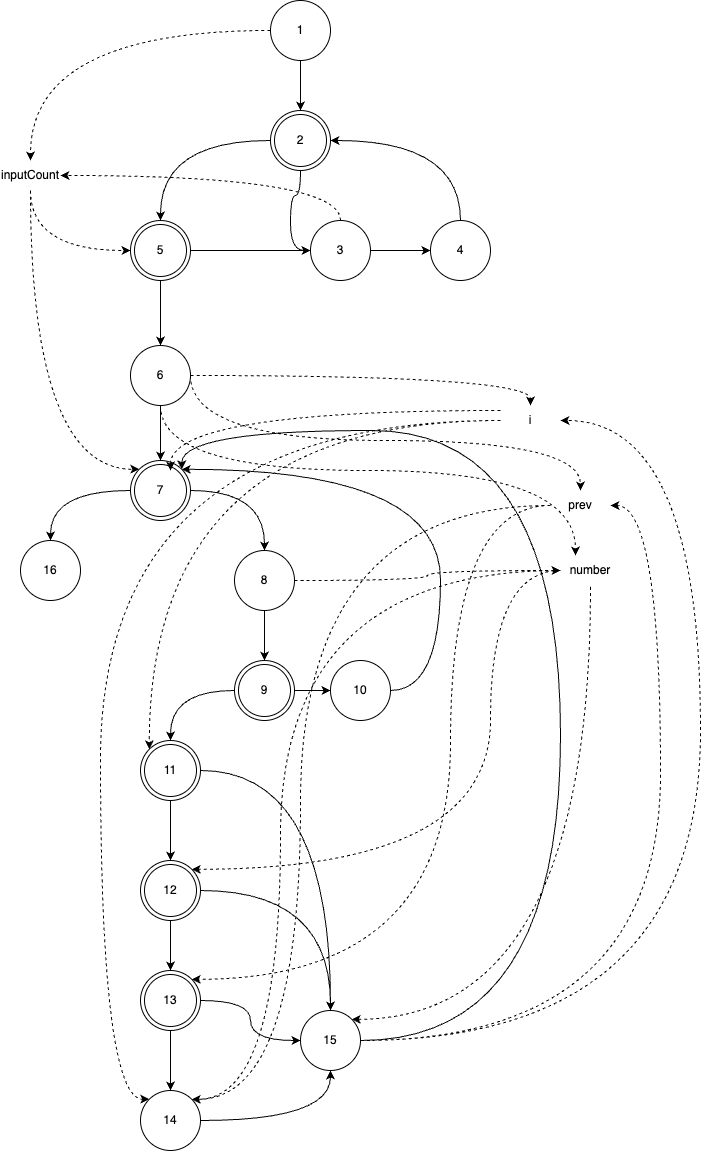

The diagram above was exported from draw.io. Its source (the exported page's mxGraphModel, read from the mxfile embedded in the PNG):
<mxGraphModel dx="1313" dy="1067" grid="1" gridSize="10" guides="1" tooltips="1" connect="1" arrows="1" fold="1" page="1" pageScale="1" pageWidth="827" pageHeight="1169" math="0" shadow="0">
  <root>
    <mxCell id="0" />
    <mxCell id="1" parent="0" />
    <mxCell id="vJCfKgffCFRLduq6V0Hq-31" style="edgeStyle=orthogonalEdgeStyle;curved=1;rounded=0;orthogonalLoop=1;jettySize=auto;html=1;" parent="1" source="vJCfKgffCFRLduq6V0Hq-22" target="vJCfKgffCFRLduq6V0Hq-30" edge="1">
      <mxGeometry relative="1" as="geometry" />
    </mxCell>
    <mxCell id="vJCfKgffCFRLduq6V0Hq-32" style="edgeStyle=orthogonalEdgeStyle;curved=1;rounded=0;orthogonalLoop=1;jettySize=auto;html=1;entryX=0;entryY=0.5;entryDx=0;entryDy=0;exitX=0.5;exitY=1;exitDx=0;exitDy=0;" parent="1" source="vJCfKgffCFRLduq6V0Hq-22" target="vJCfKgffCFRLduq6V0Hq-26" edge="1">
      <mxGeometry relative="1" as="geometry" />
    </mxCell>
    <mxCell id="vJCfKgffCFRLduq6V0Hq-22" value="2" style="ellipse;shape=doubleEllipse;whiteSpace=wrap;html=1;aspect=fixed;" parent="1" vertex="1">
      <mxGeometry x="390" y="290" width="60" height="60" as="geometry" />
    </mxCell>
    <mxCell id="vJCfKgffCFRLduq6V0Hq-24" style="edgeStyle=orthogonalEdgeStyle;rounded=0;orthogonalLoop=1;jettySize=auto;html=1;curved=1;" parent="1" source="vJCfKgffCFRLduq6V0Hq-23" target="vJCfKgffCFRLduq6V0Hq-22" edge="1">
      <mxGeometry relative="1" as="geometry" />
    </mxCell>
    <mxCell id="5NNqQIPLXfPbbmQqdgxU-2" style="edgeStyle=orthogonalEdgeStyle;rounded=0;orthogonalLoop=1;jettySize=auto;html=1;curved=1;dashed=1;" parent="1" source="vJCfKgffCFRLduq6V0Hq-23" target="5NNqQIPLXfPbbmQqdgxU-1" edge="1">
      <mxGeometry relative="1" as="geometry" />
    </mxCell>
    <mxCell id="vJCfKgffCFRLduq6V0Hq-23" value="1" style="ellipse;whiteSpace=wrap;html=1;aspect=fixed;" parent="1" vertex="1">
      <mxGeometry x="390" y="180" width="60" height="60" as="geometry" />
    </mxCell>
    <mxCell id="vJCfKgffCFRLduq6V0Hq-28" style="edgeStyle=orthogonalEdgeStyle;rounded=0;orthogonalLoop=1;jettySize=auto;html=1;curved=1;" parent="1" source="vJCfKgffCFRLduq6V0Hq-26" target="vJCfKgffCFRLduq6V0Hq-27" edge="1">
      <mxGeometry relative="1" as="geometry" />
    </mxCell>
    <mxCell id="vJCfKgffCFRLduq6V0Hq-63" value="" style="edgeStyle=orthogonalEdgeStyle;curved=1;rounded=0;orthogonalLoop=1;jettySize=auto;html=1;" parent="1" source="vJCfKgffCFRLduq6V0Hq-26" target="vJCfKgffCFRLduq6V0Hq-27" edge="1">
      <mxGeometry relative="1" as="geometry" />
    </mxCell>
    <mxCell id="5NNqQIPLXfPbbmQqdgxU-3" style="edgeStyle=orthogonalEdgeStyle;curved=1;rounded=0;orthogonalLoop=1;jettySize=auto;html=1;entryX=1;entryY=0.5;entryDx=0;entryDy=0;dashed=1;" parent="1" source="vJCfKgffCFRLduq6V0Hq-26" target="5NNqQIPLXfPbbmQqdgxU-1" edge="1">
      <mxGeometry relative="1" as="geometry">
        <Array as="points">
          <mxPoint x="460" y="355" />
        </Array>
      </mxGeometry>
    </mxCell>
    <mxCell id="vJCfKgffCFRLduq6V0Hq-26" value="3" style="ellipse;whiteSpace=wrap;html=1;aspect=fixed;" parent="1" vertex="1">
      <mxGeometry x="430" y="400" width="60" height="60" as="geometry" />
    </mxCell>
    <mxCell id="vJCfKgffCFRLduq6V0Hq-29" style="edgeStyle=orthogonalEdgeStyle;rounded=0;orthogonalLoop=1;jettySize=auto;html=1;curved=1;exitX=0.5;exitY=0;exitDx=0;exitDy=0;" parent="1" source="vJCfKgffCFRLduq6V0Hq-27" target="vJCfKgffCFRLduq6V0Hq-22" edge="1">
      <mxGeometry relative="1" as="geometry">
        <Array as="points">
          <mxPoint x="580" y="320" />
        </Array>
      </mxGeometry>
    </mxCell>
    <mxCell id="vJCfKgffCFRLduq6V0Hq-27" value="4" style="ellipse;whiteSpace=wrap;html=1;aspect=fixed;" parent="1" vertex="1">
      <mxGeometry x="550" y="400" width="60" height="60" as="geometry" />
    </mxCell>
    <mxCell id="vJCfKgffCFRLduq6V0Hq-33" style="edgeStyle=orthogonalEdgeStyle;curved=1;rounded=0;orthogonalLoop=1;jettySize=auto;html=1;" parent="1" source="vJCfKgffCFRLduq6V0Hq-30" target="vJCfKgffCFRLduq6V0Hq-26" edge="1">
      <mxGeometry relative="1" as="geometry" />
    </mxCell>
    <mxCell id="vJCfKgffCFRLduq6V0Hq-37" style="edgeStyle=orthogonalEdgeStyle;curved=1;rounded=0;orthogonalLoop=1;jettySize=auto;html=1;" parent="1" source="vJCfKgffCFRLduq6V0Hq-30" target="vJCfKgffCFRLduq6V0Hq-34" edge="1">
      <mxGeometry relative="1" as="geometry" />
    </mxCell>
    <mxCell id="vJCfKgffCFRLduq6V0Hq-30" value="5" style="ellipse;shape=doubleEllipse;whiteSpace=wrap;html=1;aspect=fixed;" parent="1" vertex="1">
      <mxGeometry x="250" y="400" width="60" height="60" as="geometry" />
    </mxCell>
    <mxCell id="vJCfKgffCFRLduq6V0Hq-39" style="edgeStyle=orthogonalEdgeStyle;curved=1;rounded=0;orthogonalLoop=1;jettySize=auto;html=1;" parent="1" source="vJCfKgffCFRLduq6V0Hq-34" target="vJCfKgffCFRLduq6V0Hq-38" edge="1">
      <mxGeometry relative="1" as="geometry" />
    </mxCell>
    <mxCell id="5NNqQIPLXfPbbmQqdgxU-9" style="edgeStyle=orthogonalEdgeStyle;curved=1;rounded=0;orthogonalLoop=1;jettySize=auto;html=1;entryX=0.5;entryY=0;entryDx=0;entryDy=0;dashed=1;" parent="1" source="vJCfKgffCFRLduq6V0Hq-34" target="5NNqQIPLXfPbbmQqdgxU-7" edge="1">
      <mxGeometry relative="1" as="geometry" />
    </mxCell>
    <mxCell id="5NNqQIPLXfPbbmQqdgxU-16" style="edgeStyle=orthogonalEdgeStyle;curved=1;rounded=0;orthogonalLoop=1;jettySize=auto;html=1;entryX=0.5;entryY=0;entryDx=0;entryDy=0;dashed=1;" parent="1" source="vJCfKgffCFRLduq6V0Hq-34" target="5NNqQIPLXfPbbmQqdgxU-11" edge="1">
      <mxGeometry relative="1" as="geometry">
        <Array as="points">
          <mxPoint x="310" y="620" />
          <mxPoint x="700" y="620" />
        </Array>
      </mxGeometry>
    </mxCell>
    <mxCell id="5NNqQIPLXfPbbmQqdgxU-17" style="edgeStyle=orthogonalEdgeStyle;curved=1;rounded=0;orthogonalLoop=1;jettySize=auto;html=1;entryX=0.25;entryY=0;entryDx=0;entryDy=0;dashed=1;" parent="1" source="vJCfKgffCFRLduq6V0Hq-34" target="5NNqQIPLXfPbbmQqdgxU-12" edge="1">
      <mxGeometry relative="1" as="geometry">
        <Array as="points">
          <mxPoint x="280" y="650" />
          <mxPoint x="695" y="650" />
        </Array>
      </mxGeometry>
    </mxCell>
    <mxCell id="vJCfKgffCFRLduq6V0Hq-34" value="6" style="ellipse;whiteSpace=wrap;html=1;aspect=fixed;" parent="1" vertex="1">
      <mxGeometry x="250" y="525" width="60" height="60" as="geometry" />
    </mxCell>
    <mxCell id="vJCfKgffCFRLduq6V0Hq-41" style="edgeStyle=orthogonalEdgeStyle;curved=1;rounded=0;orthogonalLoop=1;jettySize=auto;html=1;" parent="1" source="vJCfKgffCFRLduq6V0Hq-38" target="vJCfKgffCFRLduq6V0Hq-40" edge="1">
      <mxGeometry relative="1" as="geometry" />
    </mxCell>
    <mxCell id="vJCfKgffCFRLduq6V0Hq-43" style="edgeStyle=orthogonalEdgeStyle;curved=1;rounded=0;orthogonalLoop=1;jettySize=auto;html=1;" parent="1" source="vJCfKgffCFRLduq6V0Hq-38" target="vJCfKgffCFRLduq6V0Hq-42" edge="1">
      <mxGeometry relative="1" as="geometry" />
    </mxCell>
    <mxCell id="vJCfKgffCFRLduq6V0Hq-38" value="7" style="ellipse;shape=doubleEllipse;whiteSpace=wrap;html=1;aspect=fixed;" parent="1" vertex="1">
      <mxGeometry x="250" y="640" width="60" height="60" as="geometry" />
    </mxCell>
    <mxCell id="vJCfKgffCFRLduq6V0Hq-40" value="16" style="ellipse;whiteSpace=wrap;html=1;aspect=fixed;" parent="1" vertex="1">
      <mxGeometry x="140" y="720" width="60" height="60" as="geometry" />
    </mxCell>
    <mxCell id="vJCfKgffCFRLduq6V0Hq-45" style="edgeStyle=orthogonalEdgeStyle;curved=1;rounded=0;orthogonalLoop=1;jettySize=auto;html=1;entryX=0.5;entryY=0;entryDx=0;entryDy=0;" parent="1" source="vJCfKgffCFRLduq6V0Hq-42" target="vJCfKgffCFRLduq6V0Hq-44" edge="1">
      <mxGeometry relative="1" as="geometry" />
    </mxCell>
    <mxCell id="5NNqQIPLXfPbbmQqdgxU-13" style="edgeStyle=orthogonalEdgeStyle;curved=1;rounded=0;orthogonalLoop=1;jettySize=auto;html=1;entryX=0;entryY=0.5;entryDx=0;entryDy=0;dashed=1;" parent="1" source="vJCfKgffCFRLduq6V0Hq-42" target="5NNqQIPLXfPbbmQqdgxU-12" edge="1">
      <mxGeometry relative="1" as="geometry" />
    </mxCell>
    <mxCell id="vJCfKgffCFRLduq6V0Hq-42" value="8" style="ellipse;whiteSpace=wrap;html=1;aspect=fixed;" parent="1" vertex="1">
      <mxGeometry x="354" y="730" width="60" height="60" as="geometry" />
    </mxCell>
    <mxCell id="vJCfKgffCFRLduq6V0Hq-47" style="edgeStyle=orthogonalEdgeStyle;curved=1;rounded=0;orthogonalLoop=1;jettySize=auto;html=1;" parent="1" source="vJCfKgffCFRLduq6V0Hq-44" target="vJCfKgffCFRLduq6V0Hq-46" edge="1">
      <mxGeometry relative="1" as="geometry" />
    </mxCell>
    <mxCell id="vJCfKgffCFRLduq6V0Hq-50" style="edgeStyle=orthogonalEdgeStyle;curved=1;rounded=0;orthogonalLoop=1;jettySize=auto;html=1;entryX=0.5;entryY=0;entryDx=0;entryDy=0;" parent="1" source="vJCfKgffCFRLduq6V0Hq-44" target="vJCfKgffCFRLduq6V0Hq-49" edge="1">
      <mxGeometry relative="1" as="geometry" />
    </mxCell>
    <mxCell id="vJCfKgffCFRLduq6V0Hq-44" value="9" style="ellipse;shape=doubleEllipse;whiteSpace=wrap;html=1;aspect=fixed;" parent="1" vertex="1">
      <mxGeometry x="354" y="840" width="60" height="60" as="geometry" />
    </mxCell>
    <mxCell id="vJCfKgffCFRLduq6V0Hq-48" style="edgeStyle=orthogonalEdgeStyle;curved=1;rounded=0;orthogonalLoop=1;jettySize=auto;html=1;entryX=1;entryY=0;entryDx=0;entryDy=0;exitX=1;exitY=0.5;exitDx=0;exitDy=0;" parent="1" source="vJCfKgffCFRLduq6V0Hq-46" target="vJCfKgffCFRLduq6V0Hq-38" edge="1">
      <mxGeometry relative="1" as="geometry">
        <Array as="points">
          <mxPoint x="560" y="870" />
          <mxPoint x="560" y="649" />
        </Array>
      </mxGeometry>
    </mxCell>
    <mxCell id="vJCfKgffCFRLduq6V0Hq-46" value="10" style="ellipse;whiteSpace=wrap;html=1;aspect=fixed;" parent="1" vertex="1">
      <mxGeometry x="450" y="840" width="60" height="60" as="geometry" />
    </mxCell>
    <mxCell id="vJCfKgffCFRLduq6V0Hq-52" style="edgeStyle=orthogonalEdgeStyle;curved=1;rounded=0;orthogonalLoop=1;jettySize=auto;html=1;" parent="1" source="vJCfKgffCFRLduq6V0Hq-49" target="vJCfKgffCFRLduq6V0Hq-51" edge="1">
      <mxGeometry relative="1" as="geometry" />
    </mxCell>
    <mxCell id="vJCfKgffCFRLduq6V0Hq-58" style="edgeStyle=orthogonalEdgeStyle;curved=1;rounded=0;orthogonalLoop=1;jettySize=auto;html=1;" parent="1" source="vJCfKgffCFRLduq6V0Hq-49" target="vJCfKgffCFRLduq6V0Hq-55" edge="1">
      <mxGeometry relative="1" as="geometry" />
    </mxCell>
    <mxCell id="vJCfKgffCFRLduq6V0Hq-49" value="11" style="ellipse;shape=doubleEllipse;whiteSpace=wrap;html=1;aspect=fixed;" parent="1" vertex="1">
      <mxGeometry x="260" y="920" width="60" height="60" as="geometry" />
    </mxCell>
    <mxCell id="vJCfKgffCFRLduq6V0Hq-54" style="edgeStyle=orthogonalEdgeStyle;curved=1;rounded=0;orthogonalLoop=1;jettySize=auto;html=1;" parent="1" source="vJCfKgffCFRLduq6V0Hq-51" target="vJCfKgffCFRLduq6V0Hq-53" edge="1">
      <mxGeometry relative="1" as="geometry" />
    </mxCell>
    <mxCell id="vJCfKgffCFRLduq6V0Hq-57" style="edgeStyle=orthogonalEdgeStyle;curved=1;rounded=0;orthogonalLoop=1;jettySize=auto;html=1;" parent="1" source="vJCfKgffCFRLduq6V0Hq-51" target="vJCfKgffCFRLduq6V0Hq-55" edge="1">
      <mxGeometry relative="1" as="geometry" />
    </mxCell>
    <mxCell id="vJCfKgffCFRLduq6V0Hq-51" value="12" style="ellipse;shape=doubleEllipse;whiteSpace=wrap;html=1;aspect=fixed;" parent="1" vertex="1">
      <mxGeometry x="260" y="1040" width="60" height="60" as="geometry" />
    </mxCell>
    <mxCell id="vJCfKgffCFRLduq6V0Hq-56" style="edgeStyle=orthogonalEdgeStyle;curved=1;rounded=0;orthogonalLoop=1;jettySize=auto;html=1;entryX=0;entryY=0.5;entryDx=0;entryDy=0;" parent="1" source="vJCfKgffCFRLduq6V0Hq-53" target="vJCfKgffCFRLduq6V0Hq-55" edge="1">
      <mxGeometry relative="1" as="geometry" />
    </mxCell>
    <mxCell id="vJCfKgffCFRLduq6V0Hq-60" style="edgeStyle=orthogonalEdgeStyle;curved=1;rounded=0;orthogonalLoop=1;jettySize=auto;html=1;" parent="1" source="vJCfKgffCFRLduq6V0Hq-53" target="vJCfKgffCFRLduq6V0Hq-59" edge="1">
      <mxGeometry relative="1" as="geometry" />
    </mxCell>
    <mxCell id="vJCfKgffCFRLduq6V0Hq-53" value="13" style="ellipse;shape=doubleEllipse;whiteSpace=wrap;html=1;aspect=fixed;" parent="1" vertex="1">
      <mxGeometry x="260" y="1150" width="60" height="60" as="geometry" />
    </mxCell>
    <mxCell id="vJCfKgffCFRLduq6V0Hq-62" style="edgeStyle=orthogonalEdgeStyle;curved=1;rounded=0;orthogonalLoop=1;jettySize=auto;html=1;entryX=1;entryY=0;entryDx=0;entryDy=0;" parent="1" source="vJCfKgffCFRLduq6V0Hq-55" target="vJCfKgffCFRLduq6V0Hq-38" edge="1">
      <mxGeometry relative="1" as="geometry">
        <Array as="points">
          <mxPoint x="680" y="1220" />
          <mxPoint x="680" y="610" />
          <mxPoint x="301" y="610" />
        </Array>
      </mxGeometry>
    </mxCell>
    <mxCell id="5NNqQIPLXfPbbmQqdgxU-21" style="edgeStyle=orthogonalEdgeStyle;curved=1;rounded=0;orthogonalLoop=1;jettySize=auto;html=1;dashed=1;startArrow=classic;startFill=1;endArrow=none;endFill=0;exitX=1;exitY=0;exitDx=0;exitDy=0;" parent="1" source="vJCfKgffCFRLduq6V0Hq-55" target="5NNqQIPLXfPbbmQqdgxU-12" edge="1">
      <mxGeometry relative="1" as="geometry">
        <Array as="points">
          <mxPoint x="710" y="1199" />
        </Array>
      </mxGeometry>
    </mxCell>
    <mxCell id="5NNqQIPLXfPbbmQqdgxU-22" style="edgeStyle=orthogonalEdgeStyle;curved=1;rounded=0;orthogonalLoop=1;jettySize=auto;html=1;dashed=1;" parent="1" source="vJCfKgffCFRLduq6V0Hq-55" target="5NNqQIPLXfPbbmQqdgxU-11" edge="1">
      <mxGeometry relative="1" as="geometry">
        <Array as="points">
          <mxPoint x="780" y="1220" />
          <mxPoint x="780" y="685" />
        </Array>
      </mxGeometry>
    </mxCell>
    <mxCell id="5NNqQIPLXfPbbmQqdgxU-23" style="edgeStyle=orthogonalEdgeStyle;curved=1;rounded=0;orthogonalLoop=1;jettySize=auto;html=1;entryX=1;entryY=0.5;entryDx=0;entryDy=0;dashed=1;" parent="1" source="vJCfKgffCFRLduq6V0Hq-55" target="5NNqQIPLXfPbbmQqdgxU-7" edge="1">
      <mxGeometry relative="1" as="geometry">
        <Array as="points">
          <mxPoint x="820" y="1220" />
          <mxPoint x="820" y="600" />
        </Array>
      </mxGeometry>
    </mxCell>
    <mxCell id="vJCfKgffCFRLduq6V0Hq-55" value="15" style="ellipse;whiteSpace=wrap;html=1;aspect=fixed;" parent="1" vertex="1">
      <mxGeometry x="420" y="1190" width="60" height="60" as="geometry" />
    </mxCell>
    <mxCell id="vJCfKgffCFRLduq6V0Hq-61" style="edgeStyle=orthogonalEdgeStyle;curved=1;rounded=0;orthogonalLoop=1;jettySize=auto;html=1;" parent="1" source="vJCfKgffCFRLduq6V0Hq-59" target="vJCfKgffCFRLduq6V0Hq-55" edge="1">
      <mxGeometry relative="1" as="geometry" />
    </mxCell>
    <mxCell id="vJCfKgffCFRLduq6V0Hq-59" value="14" style="ellipse;whiteSpace=wrap;html=1;aspect=fixed;" parent="1" vertex="1">
      <mxGeometry x="260" y="1270" width="60" height="60" as="geometry" />
    </mxCell>
    <mxCell id="5NNqQIPLXfPbbmQqdgxU-5" style="edgeStyle=orthogonalEdgeStyle;curved=1;rounded=0;orthogonalLoop=1;jettySize=auto;html=1;entryX=0;entryY=0.5;entryDx=0;entryDy=0;dashed=1;" parent="1" source="5NNqQIPLXfPbbmQqdgxU-1" target="vJCfKgffCFRLduq6V0Hq-30" edge="1">
      <mxGeometry relative="1" as="geometry">
        <Array as="points">
          <mxPoint x="150" y="430" />
        </Array>
      </mxGeometry>
    </mxCell>
    <mxCell id="5NNqQIPLXfPbbmQqdgxU-6" style="edgeStyle=orthogonalEdgeStyle;curved=1;rounded=0;orthogonalLoop=1;jettySize=auto;html=1;entryX=0;entryY=0;entryDx=0;entryDy=0;dashed=1;" parent="1" source="5NNqQIPLXfPbbmQqdgxU-1" target="vJCfKgffCFRLduq6V0Hq-38" edge="1">
      <mxGeometry relative="1" as="geometry">
        <Array as="points">
          <mxPoint x="150" y="649" />
        </Array>
      </mxGeometry>
    </mxCell>
    <mxCell id="5NNqQIPLXfPbbmQqdgxU-1" value="inputCount" style="text;html=1;strokeColor=none;fillColor=none;align=center;verticalAlign=middle;whiteSpace=wrap;rounded=0;" parent="1" vertex="1">
      <mxGeometry x="120" y="340" width="60" height="30" as="geometry" />
    </mxCell>
    <mxCell id="5NNqQIPLXfPbbmQqdgxU-10" style="edgeStyle=orthogonalEdgeStyle;curved=1;rounded=0;orthogonalLoop=1;jettySize=auto;html=1;entryX=0.667;entryY=0.167;entryDx=0;entryDy=0;entryPerimeter=0;dashed=1;" parent="1" source="5NNqQIPLXfPbbmQqdgxU-7" target="vJCfKgffCFRLduq6V0Hq-38" edge="1">
      <mxGeometry relative="1" as="geometry">
        <Array as="points">
          <mxPoint x="290" y="590" />
        </Array>
      </mxGeometry>
    </mxCell>
    <mxCell id="5NNqQIPLXfPbbmQqdgxU-14" style="edgeStyle=orthogonalEdgeStyle;curved=1;rounded=0;orthogonalLoop=1;jettySize=auto;html=1;entryX=0;entryY=0;entryDx=0;entryDy=0;dashed=1;" parent="1" source="5NNqQIPLXfPbbmQqdgxU-7" target="vJCfKgffCFRLduq6V0Hq-49" edge="1">
      <mxGeometry relative="1" as="geometry" />
    </mxCell>
    <mxCell id="dgZOS_Pfq3qQoZSQWUgG-1" style="edgeStyle=orthogonalEdgeStyle;rounded=0;orthogonalLoop=1;jettySize=auto;html=1;entryX=0;entryY=0;entryDx=0;entryDy=0;curved=1;dashed=1;" edge="1" parent="1" source="5NNqQIPLXfPbbmQqdgxU-7" target="vJCfKgffCFRLduq6V0Hq-59">
      <mxGeometry relative="1" as="geometry">
        <Array as="points">
          <mxPoint x="220" y="600" />
          <mxPoint x="220" y="1279" />
        </Array>
      </mxGeometry>
    </mxCell>
    <mxCell id="5NNqQIPLXfPbbmQqdgxU-7" value="i" style="text;html=1;strokeColor=none;fillColor=none;align=center;verticalAlign=middle;whiteSpace=wrap;rounded=0;" parent="1" vertex="1">
      <mxGeometry x="620" y="585" width="60" height="30" as="geometry" />
    </mxCell>
    <mxCell id="5NNqQIPLXfPbbmQqdgxU-18" style="edgeStyle=orthogonalEdgeStyle;curved=1;rounded=0;orthogonalLoop=1;jettySize=auto;html=1;entryX=1;entryY=0;entryDx=0;entryDy=0;dashed=1;" parent="1" source="5NNqQIPLXfPbbmQqdgxU-11" target="vJCfKgffCFRLduq6V0Hq-53" edge="1">
      <mxGeometry relative="1" as="geometry">
        <Array as="points">
          <mxPoint x="570" y="685" />
          <mxPoint x="570" y="1159" />
        </Array>
      </mxGeometry>
    </mxCell>
    <mxCell id="5NNqQIPLXfPbbmQqdgxU-19" style="edgeStyle=orthogonalEdgeStyle;curved=1;rounded=0;orthogonalLoop=1;jettySize=auto;html=1;entryX=1;entryY=0;entryDx=0;entryDy=0;dashed=1;" parent="1" source="5NNqQIPLXfPbbmQqdgxU-11" target="vJCfKgffCFRLduq6V0Hq-59" edge="1">
      <mxGeometry relative="1" as="geometry">
        <Array as="points">
          <mxPoint x="420" y="685" />
          <mxPoint x="420" y="1279" />
        </Array>
      </mxGeometry>
    </mxCell>
    <mxCell id="5NNqQIPLXfPbbmQqdgxU-11" value="prev" style="text;html=1;strokeColor=none;fillColor=none;align=center;verticalAlign=middle;whiteSpace=wrap;rounded=0;" parent="1" vertex="1">
      <mxGeometry x="670" y="670" width="60" height="30" as="geometry" />
    </mxCell>
    <mxCell id="5NNqQIPLXfPbbmQqdgxU-15" style="edgeStyle=orthogonalEdgeStyle;curved=1;rounded=0;orthogonalLoop=1;jettySize=auto;html=1;entryX=1;entryY=0;entryDx=0;entryDy=0;dashed=1;" parent="1" source="5NNqQIPLXfPbbmQqdgxU-12" target="vJCfKgffCFRLduq6V0Hq-51" edge="1">
      <mxGeometry relative="1" as="geometry">
        <Array as="points">
          <mxPoint x="610" y="750" />
          <mxPoint x="610" y="1049" />
        </Array>
      </mxGeometry>
    </mxCell>
    <mxCell id="5NNqQIPLXfPbbmQqdgxU-20" style="edgeStyle=orthogonalEdgeStyle;curved=1;rounded=0;orthogonalLoop=1;jettySize=auto;html=1;entryX=1;entryY=0;entryDx=0;entryDy=0;dashed=1;" parent="1" source="5NNqQIPLXfPbbmQqdgxU-12" target="vJCfKgffCFRLduq6V0Hq-59" edge="1">
      <mxGeometry relative="1" as="geometry">
        <Array as="points">
          <mxPoint x="400" y="750" />
          <mxPoint x="400" y="1279" />
        </Array>
      </mxGeometry>
    </mxCell>
    <mxCell id="5NNqQIPLXfPbbmQqdgxU-12" value="number" style="text;html=1;strokeColor=none;fillColor=none;align=center;verticalAlign=middle;whiteSpace=wrap;rounded=0;" parent="1" vertex="1">
      <mxGeometry x="680" y="735" width="60" height="30" as="geometry" />
    </mxCell>
  </root>
</mxGraphModel>